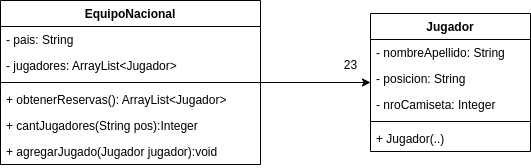

The diagram above was exported from draw.io. Its source (the exported page's mxGraphModel, read from the mxfile embedded in the PNG):
<mxGraphModel dx="565" dy="332" grid="1" gridSize="10" guides="1" tooltips="1" connect="1" arrows="1" fold="1" page="1" pageScale="1" pageWidth="850" pageHeight="1100" math="0" shadow="0">
  <root>
    <mxCell id="0" />
    <mxCell id="1" parent="0" />
    <mxCell id="boVJBROFqT2FX-wD4VNQ-9" style="edgeStyle=orthogonalEdgeStyle;rounded=0;orthogonalLoop=1;jettySize=auto;html=1;" edge="1" parent="1" source="boVJBROFqT2FX-wD4VNQ-1" target="boVJBROFqT2FX-wD4VNQ-5">
      <mxGeometry relative="1" as="geometry" />
    </mxCell>
    <mxCell id="boVJBROFqT2FX-wD4VNQ-1" value="EquipoNacional" style="swimlane;fontStyle=1;align=center;verticalAlign=top;childLayout=stackLayout;horizontal=1;startSize=26;horizontalStack=0;resizeParent=1;resizeParentMax=0;resizeLast=0;collapsible=1;marginBottom=0;" vertex="1" parent="1">
      <mxGeometry x="110" y="250" width="260" height="164" as="geometry" />
    </mxCell>
    <mxCell id="boVJBROFqT2FX-wD4VNQ-2" value="- pais: String" style="text;strokeColor=none;fillColor=none;align=left;verticalAlign=top;spacingLeft=4;spacingRight=4;overflow=hidden;rotatable=0;points=[[0,0.5],[1,0.5]];portConstraint=eastwest;" vertex="1" parent="boVJBROFqT2FX-wD4VNQ-1">
      <mxGeometry y="26" width="260" height="26" as="geometry" />
    </mxCell>
    <mxCell id="boVJBROFqT2FX-wD4VNQ-11" value="- jugadores: ArrayList&lt;Jugador&gt;" style="text;strokeColor=none;fillColor=none;align=left;verticalAlign=top;spacingLeft=4;spacingRight=4;overflow=hidden;rotatable=0;points=[[0,0.5],[1,0.5]];portConstraint=eastwest;" vertex="1" parent="boVJBROFqT2FX-wD4VNQ-1">
      <mxGeometry y="52" width="260" height="26" as="geometry" />
    </mxCell>
    <mxCell id="boVJBROFqT2FX-wD4VNQ-3" value="" style="line;strokeWidth=1;fillColor=none;align=left;verticalAlign=middle;spacingTop=-1;spacingLeft=3;spacingRight=3;rotatable=0;labelPosition=right;points=[];portConstraint=eastwest;" vertex="1" parent="boVJBROFqT2FX-wD4VNQ-1">
      <mxGeometry y="78" width="260" height="8" as="geometry" />
    </mxCell>
    <mxCell id="boVJBROFqT2FX-wD4VNQ-4" value="+ obtenerReservas(): ArrayList&lt;Jugador&gt;" style="text;strokeColor=none;fillColor=none;align=left;verticalAlign=top;spacingLeft=4;spacingRight=4;overflow=hidden;rotatable=0;points=[[0,0.5],[1,0.5]];portConstraint=eastwest;" vertex="1" parent="boVJBROFqT2FX-wD4VNQ-1">
      <mxGeometry y="86" width="260" height="26" as="geometry" />
    </mxCell>
    <mxCell id="boVJBROFqT2FX-wD4VNQ-14" value="+ cantJugadores(String pos):Integer" style="text;strokeColor=none;fillColor=none;align=left;verticalAlign=top;spacingLeft=4;spacingRight=4;overflow=hidden;rotatable=0;points=[[0,0.5],[1,0.5]];portConstraint=eastwest;" vertex="1" parent="boVJBROFqT2FX-wD4VNQ-1">
      <mxGeometry y="112" width="260" height="26" as="geometry" />
    </mxCell>
    <mxCell id="boVJBROFqT2FX-wD4VNQ-15" value="+ agregarJugado(Jugador jugador):void" style="text;strokeColor=none;fillColor=none;align=left;verticalAlign=top;spacingLeft=4;spacingRight=4;overflow=hidden;rotatable=0;points=[[0,0.5],[1,0.5]];portConstraint=eastwest;" vertex="1" parent="boVJBROFqT2FX-wD4VNQ-1">
      <mxGeometry y="138" width="260" height="26" as="geometry" />
    </mxCell>
    <mxCell id="boVJBROFqT2FX-wD4VNQ-5" value="Jugador" style="swimlane;fontStyle=1;align=center;verticalAlign=top;childLayout=stackLayout;horizontal=1;startSize=26;horizontalStack=0;resizeParent=1;resizeParentMax=0;resizeLast=0;collapsible=1;marginBottom=0;" vertex="1" parent="1">
      <mxGeometry x="480" y="263" width="160" height="138" as="geometry" />
    </mxCell>
    <mxCell id="boVJBROFqT2FX-wD4VNQ-6" value="- nombreApellido: String" style="text;strokeColor=none;fillColor=none;align=left;verticalAlign=top;spacingLeft=4;spacingRight=4;overflow=hidden;rotatable=0;points=[[0,0.5],[1,0.5]];portConstraint=eastwest;" vertex="1" parent="boVJBROFqT2FX-wD4VNQ-5">
      <mxGeometry y="26" width="160" height="26" as="geometry" />
    </mxCell>
    <mxCell id="boVJBROFqT2FX-wD4VNQ-12" value="- posicion: String" style="text;strokeColor=none;fillColor=none;align=left;verticalAlign=top;spacingLeft=4;spacingRight=4;overflow=hidden;rotatable=0;points=[[0,0.5],[1,0.5]];portConstraint=eastwest;" vertex="1" parent="boVJBROFqT2FX-wD4VNQ-5">
      <mxGeometry y="52" width="160" height="26" as="geometry" />
    </mxCell>
    <mxCell id="boVJBROFqT2FX-wD4VNQ-13" value="- nroCamiseta: Integer" style="text;strokeColor=none;fillColor=none;align=left;verticalAlign=top;spacingLeft=4;spacingRight=4;overflow=hidden;rotatable=0;points=[[0,0.5],[1,0.5]];portConstraint=eastwest;" vertex="1" parent="boVJBROFqT2FX-wD4VNQ-5">
      <mxGeometry y="78" width="160" height="26" as="geometry" />
    </mxCell>
    <mxCell id="boVJBROFqT2FX-wD4VNQ-7" value="" style="line;strokeWidth=1;fillColor=none;align=left;verticalAlign=middle;spacingTop=-1;spacingLeft=3;spacingRight=3;rotatable=0;labelPosition=right;points=[];portConstraint=eastwest;" vertex="1" parent="boVJBROFqT2FX-wD4VNQ-5">
      <mxGeometry y="104" width="160" height="8" as="geometry" />
    </mxCell>
    <mxCell id="boVJBROFqT2FX-wD4VNQ-8" value="+ Jugador(..)" style="text;strokeColor=none;fillColor=none;align=left;verticalAlign=top;spacingLeft=4;spacingRight=4;overflow=hidden;rotatable=0;points=[[0,0.5],[1,0.5]];portConstraint=eastwest;" vertex="1" parent="boVJBROFqT2FX-wD4VNQ-5">
      <mxGeometry y="112" width="160" height="26" as="geometry" />
    </mxCell>
    <mxCell id="boVJBROFqT2FX-wD4VNQ-10" value="23" style="text;html=1;align=center;verticalAlign=middle;resizable=0;points=[];autosize=1;strokeColor=none;fillColor=none;" vertex="1" parent="1">
      <mxGeometry x="440" y="300" width="40" height="30" as="geometry" />
    </mxCell>
  </root>
</mxGraphModel>